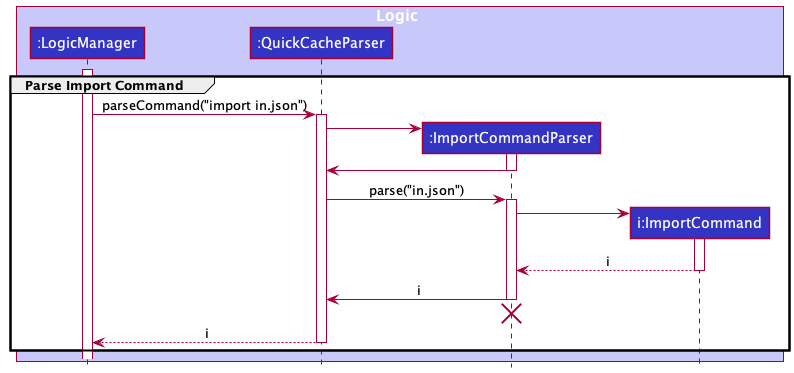

The diagram above was rendered by PlantUML. Its source (embedded in the PNG):
@startuml
!include style.puml

group Parse Import Command
box Logic LOGIC_COLOR_T1
participant ":LogicManager" as LogicManager LOGIC_COLOR
participant ":QuickCacheParser" as QuickCacheParser LOGIC_COLOR
participant ":ImportCommandParser" as ImportCommandParser LOGIC_COLOR
participant "i:ImportCommand" as ImportCommand LOGIC_COLOR
end box

activate LogicManager

LogicManager -> QuickCacheParser : parseCommand("import in.json")
activate QuickCacheParser

create ImportCommandParser
QuickCacheParser -> ImportCommandParser
activate ImportCommandParser

ImportCommandParser -> QuickCacheParser
deactivate ImportCommandParser

QuickCacheParser -> ImportCommandParser : parse("in.json")
activate ImportCommandParser

create ImportCommand
ImportCommandParser -> ImportCommand
activate ImportCommand

ImportCommand --> ImportCommandParser : i
deactivate ImportCommand

ImportCommandParser -> QuickCacheParser : i
deactivate ImportCommandParser

'Hidden arrow to position the destroy marker below the end of the activation bar.
ImportCommandParser -[hidden]-> QuickCacheParser
destroy ImportCommandParser

QuickCacheParser --> LogicManager : i
deactivate QuickCacheParser
end
@enduml